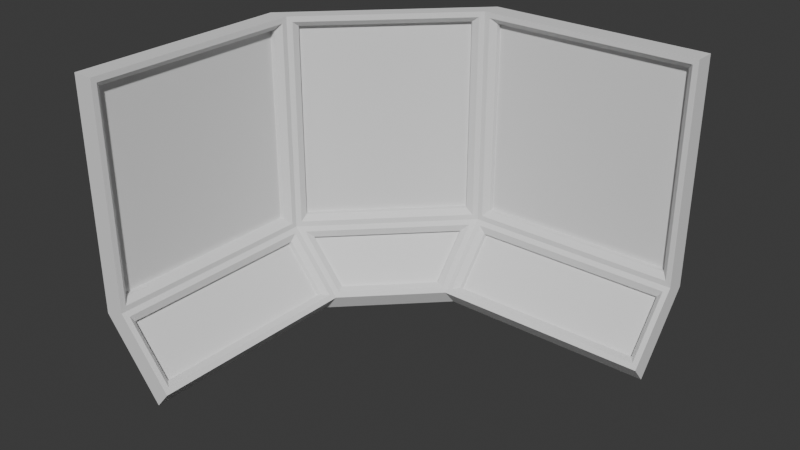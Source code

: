 # Source: room-wall-turn.blend  (saved by Blender 4.4.32; exported with 4.5.12 LTS)
import bpy
from mathutils import Matrix  # noqa: F401  (used for matrix-valued properties, if any)

bpy.ops.wm.read_factory_settings(use_empty=True)
scene = bpy.context.scene
scene.name = 'Scene'

# ---- collections
col_collection = bpy.data.collections.new('Collection'); scene.collection.children.link(col_collection)

# ---- world
world_world = bpy.data.worlds.new('World'); scene.world = world_world
world_world.use_nodes = True; world_world.node_tree.nodes.clear()
_N = world_world.node_tree.nodes; _L = world_world.node_tree.links
n0 = _N.new('ShaderNodeOutputWorld'); n0.name = 'World Output'; n0.location = (300, 300)
n1 = _N.new('ShaderNodeBackground'); n1.name = 'Background'; n1.location = (10, 300)
n1.inputs[0].default_value = (0.05088, 0.05088, 0.05088, 1.0)
_L.new(n1.outputs[0], n0.inputs[0])
n0.is_active_output = True
world_world.color = (0.05088, 0.05088, 0.05088)
world_world.sun_shadow_jitter_overblur = 0.0

# ---- meshes
me_cylinder_002 = bpy.data.meshes.new('Cylinder.002')
me_cylinder_002.from_pydata([(-0.7222, 3.0, 0.2191), (-1.389, 3.0, 0.7351), (-0.8491, 3.0, 0.06449), (-0.7447, 0.8903, 0.2805), (-1.389, 1.0, 0.7351), (-0.8491, 1.0, 0.06449), (-1.215, 2.9, 0.6618), (-0.863, 2.9, 0.233), (-0.863, 1.1, 0.233), (-1.215, 1.1, 0.6618), (-1.176, 2.9, 0.6935), (-1.169, 2.95, 0.7639), (-0.754, 2.95, 0.2577), (-0.8243, 2.9, 0.2647), (-1.176, 1.1, 0.6935), (-1.169, 1.05, 0.7639), (-0.754, 1.05, 0.2577), (-0.8243, 1.1, 0.2647), (-1.389, 3.0, 2.802), (-1.389, 1.0, 2.802), (-1.166, 0.8939, 0.9025), (-1.166, 0.8939, 2.702), (-1.251, 2.9, 0.9025), (-1.251, 2.9, 2.702), (-1.201, 3.0, 0.8025), (-1.201, 3.0, 2.802), (-1.251, 1.1, 0.9025), (-1.251, 1.1, 2.702), (-1.201, 1.05, 0.8525), (-1.201, 1.05, 2.752), (-1.201, 2.95, 0.8525), (-1.201, 2.95, 2.752), (-1.301, 1.1, 0.9025), (-1.301, 1.1, 2.702), (-1.301, 2.9, 0.9025), (-1.301, 2.9, 2.702), (-0.1097, 0.2553, 0.2805), (-3.576e-07, -0.3894, 0.7351), (-3.576e-07, 0.1509, 0.06449), (2.0, 0.2778, 0.2191), (2.0, -0.3894, 0.7351), (2.0, 0.1509, 0.06449), (0.1, -0.2149, 0.6618), (0.1, 0.137, 0.233), (1.9, 0.137, 0.233), (1.9, -0.2149, 0.6618), (0.1, -0.1763, 0.6935), (0.05, -0.1693, 0.7639), (0.05, 0.246, 0.2577), (0.1, 0.1757, 0.2647), (1.9, -0.1763, 0.6935), (1.95, -0.1693, 0.7639), (1.95, 0.246, 0.2577), (1.9, 0.1757, 0.2647), (-1.192e-07, -0.3894, 2.802), (2.0, -0.3894, 2.802), (2.0, -0.201, 0.8025), (2.0, -0.201, 2.802), (0.1, -0.251, 0.9025), (0.1, -0.251, 2.702), (-0.1061, -0.1657, 0.9025), (-0.1061, -0.1657, 2.702), (1.9, -0.251, 0.9025), (1.9, -0.251, 2.702), (1.95, -0.201, 0.8525), (1.95, -0.201, 2.752), (0.05, -0.201, 0.8525), (0.05, -0.201, 2.752), (1.9, -0.301, 0.9025), (1.9, -0.301, 2.702), (0.1, -0.301, 0.9025), (0.1, -0.301, 2.702), (-1.082, 0.8903, 0.6909), (-1.201, 1.0, 2.802), (-0.1097, -0.08152, 0.6909), (5.96e-07, -0.201, 2.802), (-1.201, 1.0, 0.8025), (-0.7222, 1.0, 0.2191), (-3.576e-07, -0.201, 0.8025), (0.0, 0.2778, 0.2191), (-1.166, 0.9646, 0.8525), (-1.166, 0.9646, 2.752), (-0.03536, -0.1657, 0.8525), (-0.03535, -0.1657, 2.752), (-1.126, 0.9604, 0.7593), (-0.7182, 0.9604, 0.2623), (-0.03956, -0.126, 0.7593), (-0.03956, 0.2818, 0.2623), (-1.112, 0.8597, 0.6658), (-0.7753, 0.8597, 0.2554), (-0.1403, -0.1121, 0.6658), (-0.1403, 0.2247, 0.2554), (-1.201, 0.8586, 0.9025), (-1.201, 0.8586, 2.702), (-0.1414, -0.201, 0.9025), (-0.1414, -0.201, 2.702)], [], [(24, 0, 2, 1), (6, 9, 8, 7), (7, 13, 10, 6), (1, 2, 5, 4), (9, 14, 17, 8), (24, 11, 12, 0), (6, 10, 14, 9), (76, 15, 11, 24), (8, 17, 13, 7), (77, 16, 15, 76), (11, 10, 13, 12), (0, 12, 16, 77), (10, 11, 15, 14), (14, 15, 16, 17), (12, 13, 17, 16), (2, 0, 77, 5), (25, 24, 1, 18), (73, 25, 18, 19), (22, 23, 35, 34), (1, 4, 19, 18), (30, 28, 76, 24), (31, 30, 24, 25), (28, 29, 73, 76), (26, 27, 29, 28), (29, 31, 25, 73), (22, 26, 28, 30), (23, 22, 30, 31), (27, 23, 31, 29), (34, 35, 33, 32), (26, 22, 34, 32), (27, 26, 32, 33), (23, 27, 33, 35), (78, 79, 38, 37), (42, 45, 44, 43), (43, 49, 46, 42), (37, 38, 41, 40), (45, 50, 53, 44), (78, 47, 48, 79), (42, 46, 50, 45), (56, 51, 47, 78), (44, 53, 49, 43), (39, 52, 51, 56), (47, 46, 49, 48), (79, 48, 52, 39), (46, 47, 51, 50), (50, 51, 52, 53), (48, 49, 53, 52), (38, 79, 39, 41), (75, 78, 37, 54), (57, 75, 54, 55), (58, 59, 71, 70), (37, 40, 55, 54), (66, 64, 56, 78), (67, 66, 78, 75), (64, 65, 57, 56), (62, 63, 65, 64), (65, 67, 75, 57), (58, 62, 64, 66), (59, 58, 66, 67), (63, 59, 67, 65), (70, 71, 69, 68), (62, 58, 70, 68), (63, 62, 68, 69), (59, 63, 69, 71), (19, 4, 76, 73), (77, 76, 4, 5), (79, 38, 5, 77), (38, 37, 4, 5), (37, 54, 19, 4), (54, 75, 73, 19), (21, 61, 95, 93), (72, 74, 90, 88), (81, 80, 76, 73), (82, 83, 75, 78), (83, 81, 73, 75), (80, 82, 78, 76), (84, 85, 77, 76), (87, 86, 78, 79), (85, 87, 79, 77), (86, 84, 76, 78), (21, 20, 80, 81), (60, 61, 83, 82), (61, 21, 81, 83), (20, 60, 82, 80), (72, 3, 85, 84), (36, 74, 86, 87), (3, 36, 87, 85), (74, 72, 84, 86), (90, 91, 89, 88), (74, 36, 91, 90), (36, 3, 89, 91), (3, 72, 88, 89), (95, 94, 92, 93), (20, 21, 93, 92), (60, 20, 92, 94), (61, 60, 94, 95), (55, 40, 56, 57), (39, 56, 40, 41)])
_uv = me_cylinder_002.uv_layers.new(name='UVMap')
_uv.uv.foreach_set('vector', [0.6875, 1.0, 0.5938, 1.0, 0.5938, 1.0, 0.6875, 1.0, 0.6751, 1.0, 0.6751, 1.0, 0.6062, 1.0, 0.6062, 1.0, 0.6062, 1.0, 0.6062, 1.0, 0.6751, 1.0, 0.6751, 1.0, 0.6875, 1.0, 0.5938, 1.0, 0.5938, 1.0, 0.6875, 1.0, 0.6751, 1.0, 0.6751, 1.0, 0.6062, 1.0, 0.6062, 1.0, 0.6875, 1.0, 0.6813, 1.0, 0.6, 1.0, 0.5938, 1.0, 0.6751, 1.0, 0.6751, 1.0, 0.6751, 1.0, 0.6751, 1.0, 0.6875, 1.0, 0.6813, 1.0, 0.6813, 1.0, 0.6875, 1.0, 0.6062, 1.0, 0.6062, 1.0, 0.6062, 1.0, 0.6062, 1.0, 0.5938, 1.0, 0.6, 1.0, 0.6813, 1.0, 0.6875, 1.0, 0.6813, 1.0, 0.6751, 1.0, 0.6062, 1.0, 0.6, 1.0, 0.5938, 1.0, 0.6, 1.0, 0.6, 1.0, 0.5938, 1.0, 0.6751, 1.0, 0.6813, 1.0, 0.6813, 1.0, 0.6751, 1.0, 0.6751, 1.0, 0.6813, 1.0, 0.6, 1.0, 0.6062, 1.0, 0.6, 1.0, 0.6062, 1.0, 0.6062, 1.0, 0.6, 1.0, 0.5938, 1.0, 0.5938, 1.0, 0.5938, 1.0, 0.5938, 1.0, 0.0, 0.0, 0.6875, 1.0, 0.6875, 1.0, 0.8125, 1.0, 0.0, 0.0, 0.0, 0.0, 0.8125, 1.0, 0.8125, 1.0, 0.6531, 0.95, 0.03439, 0.05002, 0.03439, 0.05002, 0.6531, 0.95, 0.6875, 1.0, 0.6875, 1.0, 0.8125, 1.0, 0.8125, 1.0, 0.6703, 0.975, 0.6703, 0.975, 0.6875, 1.0, 0.6875, 1.0, 0.01719, 0.02501, 0.6703, 0.975, 0.6875, 1.0, 0.0, 0.0, 0.6703, 0.975, 0.01719, 0.02501, 0.0, 0.0, 0.6875, 1.0, 0.6531, 0.95, 0.03439, 0.05002, 0.01719, 0.02501, 0.6703, 0.975, 0.01719, 0.02501, 0.01719, 0.02501, 0.0, 0.0, 0.0, 0.0, 0.6531, 0.95, 0.6531, 0.95, 0.6703, 0.975, 0.6703, 0.975, 0.03439, 0.05002, 0.6531, 0.95, 0.6703, 0.975, 0.01719, 0.02501, 0.03439, 0.05002, 0.03439, 0.05002, 0.01719, 0.02501, 0.01719, 0.02501, 0.6531, 0.95, 0.03439, 0.05002, 0.03439, 0.05002, 0.6531, 0.95, 0.6531, 0.95, 0.6531, 0.95, 0.6531, 0.95, 0.6531, 0.95, 0.03439, 0.05002, 0.6531, 0.95, 0.6531, 0.95, 0.03439, 0.05002, 0.03439, 0.05002, 0.03439, 0.05002, 0.03439, 0.05002, 0.03439, 0.05002, 0.6875, 1.0, 0.5938, 1.0, 0.5938, 1.0, 0.6875, 1.0, 0.6751, 1.0, 0.6751, 1.0, 0.6062, 1.0, 0.6062, 1.0, 0.6062, 1.0, 0.6062, 1.0, 0.6751, 1.0, 0.6751, 1.0, 0.6875, 1.0, 0.5938, 1.0, 0.5938, 1.0, 0.6875, 1.0, 0.6751, 1.0, 0.6751, 1.0, 0.6062, 1.0, 0.6062, 1.0, 0.6875, 1.0, 0.6813, 1.0, 0.6, 1.0, 0.5938, 1.0, 0.6751, 1.0, 0.6751, 1.0, 0.6751, 1.0, 0.6751, 1.0, 0.6875, 1.0, 0.6813, 1.0, 0.6813, 1.0, 0.6875, 1.0, 0.6062, 1.0, 0.6062, 1.0, 0.6062, 1.0, 0.6062, 1.0, 0.5938, 1.0, 0.6, 1.0, 0.6813, 1.0, 0.6875, 1.0, 0.6813, 1.0, 0.6751, 1.0, 0.6062, 1.0, 0.6, 1.0, 0.5938, 1.0, 0.6, 1.0, 0.6, 1.0, 0.5938, 1.0, 0.6751, 1.0, 0.6813, 1.0, 0.6813, 1.0, 0.6751, 1.0, 0.6751, 1.0, 0.6813, 1.0, 0.6, 1.0, 0.6062, 1.0, 0.6, 1.0, 0.6062, 1.0, 0.6062, 1.0, 0.6, 1.0, 0.5938, 1.0, 0.5938, 1.0, 0.5938, 1.0, 0.5938, 1.0, 0.0, 0.0, 0.6875, 1.0, 0.6875, 1.0, 0.8125, 1.0, 0.0, 0.0, 0.0, 0.0, 0.8125, 1.0, 0.8125, 1.0, 0.6531, 0.95, 0.03439, 0.05002, 0.03439, 0.05002, 0.6531, 0.95, 0.6875, 1.0, 0.6875, 1.0, 0.8125, 1.0, 0.8125, 1.0, 0.6703, 0.975, 0.6703, 0.975, 0.6875, 1.0, 0.6875, 1.0, 0.01719, 0.02501, 0.6703, 0.975, 0.6875, 1.0, 0.0, 0.0, 0.6703, 0.975, 0.01719, 0.02501, 0.0, 0.0, 0.6875, 1.0, 0.6531, 0.95, 0.03439, 0.05002, 0.01719, 0.02501, 0.6703, 0.975, 0.01719, 0.02501, 0.01719, 0.02501, 0.0, 0.0, 0.0, 0.0, 0.6531, 0.95, 0.6531, 0.95, 0.6703, 0.975, 0.6703, 0.975, 0.03439, 0.05002, 0.6531, 0.95, 0.6703, 0.975, 0.01719, 0.02501, 0.03439, 0.05002, 0.03439, 0.05002, 0.01719, 0.02501, 0.01719, 0.02501, 0.6531, 0.95, 0.03439, 0.05002, 0.03439, 0.05002, 0.6531, 0.95, 0.6531, 0.95, 0.6531, 0.95, 0.6531, 0.95, 0.6531, 0.95, 0.03439, 0.05002, 0.6531, 0.95, 0.6531, 0.95, 0.03439, 0.05002, 0.03439, 0.05002, 0.03439, 0.05002, 0.03439, 0.05002, 0.03439, 0.05002, 0.8125, 1.0, 0.6875, 1.0, 0.6875, 1.0, 0.0, 0.0, 0.5938, 1.0, 0.6875, 1.0, 0.6875, 1.0, 0.5938, 1.0, 0.5938, 1.0, 0.5938, 1.0, 0.5938, 1.0, 0.5938, 1.0, 0.5938, 1.0, 0.6875, 1.0, 0.6875, 1.0, 0.5938, 1.0, 0.6875, 1.0, 0.8125, 1.0, 0.8125, 1.0, 0.6875, 1.0, 0.8125, 1.0, 0.0, 0.0, 0.0, 0.0, 0.8125, 1.0, 0.03439, 0.05002, 0.03439, 0.05002, 0.03439, 0.05002, 0.03439, 0.05002, 0.6736, 1.0, 0.6736, 1.0, 0.6736, 1.0, 0.6736, 1.0, 0.01719, 0.02501, 0.6703, 0.975, 0.6875, 1.0, 0.0, 0.0, 0.6703, 0.975, 0.01719, 0.02501, 0.0, 0.0, 0.6875, 1.0, 0.01719, 0.02501, 0.01719, 0.02501, 0.0, 0.0, 0.0, 0.0, 0.6703, 0.975, 0.6703, 0.975, 0.6875, 1.0, 0.6875, 1.0, 0.6806, 1.0, 0.6007, 1.0, 0.5938, 1.0, 0.6875, 1.0, 0.6007, 1.0, 0.6806, 1.0, 0.6875, 1.0, 0.5938, 1.0, 0.6007, 1.0, 0.6007, 1.0, 0.5938, 1.0, 0.5938, 1.0, 0.6806, 1.0, 0.6806, 1.0, 0.6875, 1.0, 0.6875, 1.0, 0.03439, 0.05002, 0.6531, 0.95, 0.6703, 0.975, 0.01719, 0.02501, 0.6531, 0.95, 0.03439, 0.05002, 0.01719, 0.02501, 0.6703, 0.975, 0.03439, 0.05002, 0.03439, 0.05002, 0.01719, 0.02501, 0.01719, 0.02501, 0.6531, 0.95, 0.6531, 0.95, 0.6703, 0.975, 0.6703, 0.975, 0.6736, 1.0, 0.6076, 1.0, 0.6007, 1.0, 0.6806, 1.0, 0.6076, 1.0, 0.6736, 1.0, 0.6806, 1.0, 0.6007, 1.0, 0.6076, 1.0, 0.6076, 1.0, 0.6007, 1.0, 0.6007, 1.0, 0.6736, 1.0, 0.6736, 1.0, 0.6806, 1.0, 0.6806, 1.0, 0.6736, 1.0, 0.6076, 1.0, 0.6076, 1.0, 0.6736, 1.0, 0.6736, 1.0, 0.6076, 1.0, 0.6076, 1.0, 0.6736, 1.0, 0.6076, 1.0, 0.6076, 1.0, 0.6076, 1.0, 0.6076, 1.0, 0.6076, 1.0, 0.6736, 1.0, 0.6736, 1.0, 0.6076, 1.0, 0.03439, 0.05002, 0.6531, 0.95, 0.6531, 0.95, 0.03439, 0.05002, 0.6531, 0.95, 0.03439, 0.05002, 0.03439, 0.05002, 0.6531, 0.95, 0.6531, 0.95, 0.6531, 0.95, 0.6531, 0.95, 0.6531, 0.95, 0.03439, 0.05002, 0.6531, 0.95, 0.6531, 0.95, 0.03439, 0.05002, 0.8125, 1.0, 0.6875, 1.0, 0.6875, 1.0, 0.0, 0.0, 0.5938, 1.0, 0.6875, 1.0, 0.6875, 1.0, 0.5938, 1.0])
me_cylinder_002.update()

# ---- objects
ob_turn = bpy.data.objects.new('Turn', me_cylinder_002)

# ---- transforms, parenting, visibility, modifiers, constraints
ob_turn.location = (-1.0, -5.96e-08, 0.0)
ob_turn.rotation_euler = (0.0, -0.0, -1.571)

# ---- collection membership
col_collection.objects.link(ob_turn)

# ---- scene / render settings (as saved in the file)
scene.frame_start = 1; scene.frame_end = 250; scene.frame_set(0)
scene.render.engine = 'BLENDER_EEVEE_NEXT'
bpy.context.view_layer.update()

# ---- added for rendering (the .blend has no active camera and no usable light): camera, sun
cam_auto = bpy.data.cameras.new('AutoCamera')
cam_auto.lens = 50.0
cam_auto.sensor_width = 36.0
cam_auto.clip_end = 1000.0
ob_auto_camera = bpy.data.objects.new('AutoCamera', cam_auto)
scene.collection.objects.link(ob_auto_camera)
ob_auto_camera.location = (5.41235, -6.43375, 5.51872)
ob_auto_camera.rotation_euler = (1.09748, -7.21219e-08, 0.694738)
scene.camera = ob_auto_camera
light_auto_sun = bpy.data.lights.new('AutoSun', 'SUN')
light_auto_sun.energy = 3.0
light_auto_sun.angle = 0.0523599
ob_auto_sun = bpy.data.objects.new('AutoSun', light_auto_sun)
scene.collection.objects.link(ob_auto_sun)
ob_auto_sun.rotation_euler = (0.872665, 0.174533, 0.523599)
bpy.context.view_layer.update()
